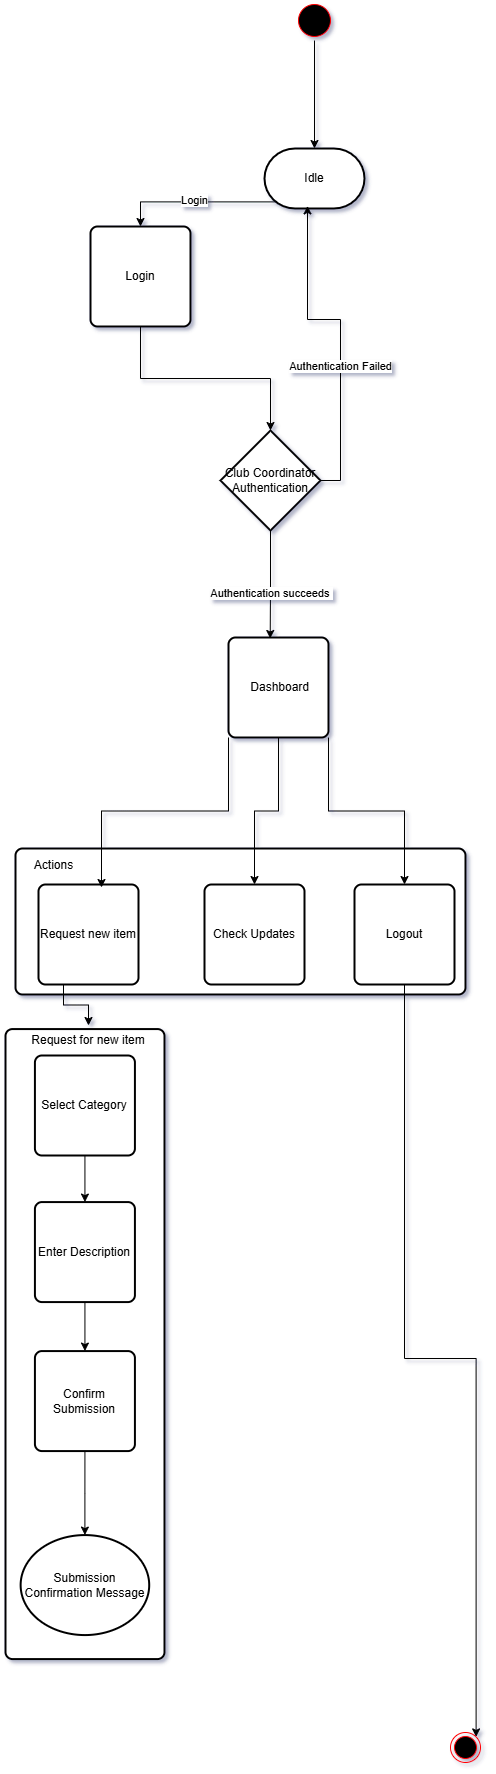

The diagram above was exported from draw.io. Its source (the exported page's mxGraphModel, read from the mxfile embedded in the PNG):
<mxGraphModel dx="1826" dy="1185" grid="0" gridSize="10" guides="1" tooltips="1" connect="1" arrows="1" fold="1" page="0" pageScale="1" pageWidth="850" pageHeight="1100" math="0" shadow="1">
  <root>
    <mxCell id="0" />
    <mxCell id="1" parent="0" />
    <mxCell id="yYGXFNO1V-ZtBMGJ8n_N-7" style="edgeStyle=orthogonalEdgeStyle;rounded=0;orthogonalLoop=1;jettySize=auto;html=1;exitX=0.5;exitY=1;exitDx=0;exitDy=0;" parent="1" source="y_sWD-JEh5Cgod3ZYhG4-1" target="yYGXFNO1V-ZtBMGJ8n_N-4" edge="1">
      <mxGeometry relative="1" as="geometry" />
    </mxCell>
    <mxCell id="y_sWD-JEh5Cgod3ZYhG4-1" value="" style="ellipse;html=1;shape=startState;fillColor=#000000;strokeColor=#ff0000;" parent="1" vertex="1">
      <mxGeometry x="196" y="-91" width="40" height="40" as="geometry" />
    </mxCell>
    <mxCell id="yYGXFNO1V-ZtBMGJ8n_N-9" style="edgeStyle=orthogonalEdgeStyle;rounded=0;orthogonalLoop=1;jettySize=auto;html=1;exitX=0.11;exitY=0.89;exitDx=0;exitDy=0;exitPerimeter=0;" parent="1" source="yYGXFNO1V-ZtBMGJ8n_N-4" target="yYGXFNO1V-ZtBMGJ8n_N-8" edge="1">
      <mxGeometry relative="1" as="geometry" />
    </mxCell>
    <mxCell id="yYGXFNO1V-ZtBMGJ8n_N-12" value="Login" style="edgeLabel;html=1;align=center;verticalAlign=middle;resizable=0;points=[];" parent="yYGXFNO1V-ZtBMGJ8n_N-9" vertex="1" connectable="0">
      <mxGeometry x="0.0315" y="-2" relative="1" as="geometry">
        <mxPoint as="offset" />
      </mxGeometry>
    </mxCell>
    <mxCell id="yYGXFNO1V-ZtBMGJ8n_N-4" value="Idle" style="strokeWidth=2;html=1;shape=mxgraph.flowchart.terminator;whiteSpace=wrap;" parent="1" vertex="1">
      <mxGeometry x="166" y="57" width="100" height="60" as="geometry" />
    </mxCell>
    <mxCell id="yYGXFNO1V-ZtBMGJ8n_N-10" style="edgeStyle=orthogonalEdgeStyle;rounded=0;orthogonalLoop=1;jettySize=auto;html=1;exitX=0.5;exitY=1;exitDx=0;exitDy=0;" parent="1" source="yYGXFNO1V-ZtBMGJ8n_N-8" target="yYGXFNO1V-ZtBMGJ8n_N-11" edge="1">
      <mxGeometry relative="1" as="geometry">
        <mxPoint x="139.8571428571429" y="360.7142857142858" as="targetPoint" />
      </mxGeometry>
    </mxCell>
    <mxCell id="yYGXFNO1V-ZtBMGJ8n_N-8" value="Login" style="rounded=1;whiteSpace=wrap;html=1;absoluteArcSize=1;arcSize=14;strokeWidth=2;" parent="1" vertex="1">
      <mxGeometry x="-8" y="135" width="100" height="100" as="geometry" />
    </mxCell>
    <mxCell id="yYGXFNO1V-ZtBMGJ8n_N-15" style="edgeStyle=orthogonalEdgeStyle;rounded=0;orthogonalLoop=1;jettySize=auto;html=1;exitX=0.5;exitY=1;exitDx=0;exitDy=0;exitPerimeter=0;entryX=0.417;entryY=0.01;entryDx=0;entryDy=0;entryPerimeter=0;" parent="1" source="yYGXFNO1V-ZtBMGJ8n_N-11" target="yYGXFNO1V-ZtBMGJ8n_N-16" edge="1">
      <mxGeometry relative="1" as="geometry">
        <mxPoint x="171.8571428571429" y="536.1428571428571" as="targetPoint" />
      </mxGeometry>
    </mxCell>
    <mxCell id="yYGXFNO1V-ZtBMGJ8n_N-17" value="Authentication succeeds&amp;nbsp;" style="edgeLabel;html=1;align=center;verticalAlign=middle;resizable=0;points=[];" parent="yYGXFNO1V-ZtBMGJ8n_N-15" vertex="1" connectable="0">
      <mxGeometry x="0.1666" y="1" relative="1" as="geometry">
        <mxPoint as="offset" />
      </mxGeometry>
    </mxCell>
    <mxCell id="yYGXFNO1V-ZtBMGJ8n_N-11" value="Club Coordinator Authentication" style="strokeWidth=2;html=1;shape=mxgraph.flowchart.decision;whiteSpace=wrap;" parent="1" vertex="1">
      <mxGeometry x="121.99714285714289" y="339.0042857142858" width="100" height="100" as="geometry" />
    </mxCell>
    <mxCell id="yYGXFNO1V-ZtBMGJ8n_N-13" style="edgeStyle=orthogonalEdgeStyle;rounded=0;orthogonalLoop=1;jettySize=auto;html=1;exitX=1;exitY=0.5;exitDx=0;exitDy=0;exitPerimeter=0;entryX=0.43;entryY=0.957;entryDx=0;entryDy=0;entryPerimeter=0;" parent="1" source="yYGXFNO1V-ZtBMGJ8n_N-11" target="yYGXFNO1V-ZtBMGJ8n_N-4" edge="1">
      <mxGeometry relative="1" as="geometry" />
    </mxCell>
    <mxCell id="yYGXFNO1V-ZtBMGJ8n_N-14" value="Authentication Failed" style="edgeLabel;html=1;align=center;verticalAlign=middle;resizable=0;points=[];" parent="yYGXFNO1V-ZtBMGJ8n_N-13" vertex="1" connectable="0">
      <mxGeometry x="-0.1783" y="1" relative="1" as="geometry">
        <mxPoint as="offset" />
      </mxGeometry>
    </mxCell>
    <mxCell id="yYGXFNO1V-ZtBMGJ8n_N-18" value="" style="rounded=1;whiteSpace=wrap;html=1;absoluteArcSize=1;arcSize=14;strokeWidth=2;" parent="1" vertex="1">
      <mxGeometry x="-83" y="757" width="450" height="146" as="geometry" />
    </mxCell>
    <mxCell id="8obg8ApnVDrmoj66XjRN-3" style="edgeStyle=orthogonalEdgeStyle;rounded=0;orthogonalLoop=1;jettySize=auto;html=1;exitX=0.5;exitY=1;exitDx=0;exitDy=0;entryX=0.5;entryY=0;entryDx=0;entryDy=0;" edge="1" parent="1" source="yYGXFNO1V-ZtBMGJ8n_N-16" target="yYGXFNO1V-ZtBMGJ8n_N-22">
      <mxGeometry relative="1" as="geometry" />
    </mxCell>
    <mxCell id="8obg8ApnVDrmoj66XjRN-4" style="edgeStyle=orthogonalEdgeStyle;rounded=0;orthogonalLoop=1;jettySize=auto;html=1;exitX=1;exitY=1;exitDx=0;exitDy=0;" edge="1" parent="1" source="yYGXFNO1V-ZtBMGJ8n_N-16" target="yYGXFNO1V-ZtBMGJ8n_N-23">
      <mxGeometry relative="1" as="geometry" />
    </mxCell>
    <mxCell id="yYGXFNO1V-ZtBMGJ8n_N-16" value="&amp;nbsp;Dashboard" style="rounded=1;whiteSpace=wrap;html=1;absoluteArcSize=1;arcSize=14;strokeWidth=2;" parent="1" vertex="1">
      <mxGeometry x="130" y="546" width="100" height="100" as="geometry" />
    </mxCell>
    <mxCell id="yYGXFNO1V-ZtBMGJ8n_N-19" value="Actions" style="text;html=1;align=center;verticalAlign=middle;resizable=0;points=[];autosize=1;strokeColor=none;fillColor=none;" parent="1" vertex="1">
      <mxGeometry x="-73.57" y="761" width="57" height="26" as="geometry" />
    </mxCell>
    <mxCell id="yYGXFNO1V-ZtBMGJ8n_N-83" style="edgeStyle=orthogonalEdgeStyle;rounded=0;orthogonalLoop=1;jettySize=auto;html=1;exitX=0.25;exitY=1;exitDx=0;exitDy=0;" parent="1" source="yYGXFNO1V-ZtBMGJ8n_N-21" target="yYGXFNO1V-ZtBMGJ8n_N-82" edge="1">
      <mxGeometry relative="1" as="geometry" />
    </mxCell>
    <mxCell id="yYGXFNO1V-ZtBMGJ8n_N-21" value="Request new item" style="rounded=1;whiteSpace=wrap;html=1;absoluteArcSize=1;arcSize=14;strokeWidth=2;" parent="1" vertex="1">
      <mxGeometry x="-60" y="793" width="100" height="100" as="geometry" />
    </mxCell>
    <mxCell id="8obg8ApnVDrmoj66XjRN-5" style="edgeStyle=orthogonalEdgeStyle;rounded=0;orthogonalLoop=1;jettySize=auto;html=1;exitX=0.5;exitY=1;exitDx=0;exitDy=0;entryX=1;entryY=0;entryDx=0;entryDy=0;" edge="1" parent="1" source="yYGXFNO1V-ZtBMGJ8n_N-23" target="yYGXFNO1V-ZtBMGJ8n_N-54">
      <mxGeometry relative="1" as="geometry" />
    </mxCell>
    <mxCell id="yYGXFNO1V-ZtBMGJ8n_N-23" value="Logout" style="rounded=1;whiteSpace=wrap;html=1;absoluteArcSize=1;arcSize=14;strokeWidth=2;" parent="1" vertex="1">
      <mxGeometry x="256" y="793" width="100" height="100" as="geometry" />
    </mxCell>
    <mxCell id="yYGXFNO1V-ZtBMGJ8n_N-22" value="Check Updates" style="rounded=1;whiteSpace=wrap;html=1;absoluteArcSize=1;arcSize=14;strokeWidth=2;" parent="1" vertex="1">
      <mxGeometry x="106" y="793" width="100" height="100" as="geometry" />
    </mxCell>
    <mxCell id="yYGXFNO1V-ZtBMGJ8n_N-54" value="" style="ellipse;html=1;shape=endState;fillColor=#000000;strokeColor=#ff0000;" parent="1" vertex="1">
      <mxGeometry x="352" y="1641" width="30" height="30" as="geometry" />
    </mxCell>
    <mxCell id="yYGXFNO1V-ZtBMGJ8n_N-74" value="" style="rounded=1;whiteSpace=wrap;html=1;absoluteArcSize=1;arcSize=14;strokeWidth=2;" parent="1" vertex="1">
      <mxGeometry x="-93" y="937.5700000000002" width="159" height="630" as="geometry" />
    </mxCell>
    <mxCell id="yYGXFNO1V-ZtBMGJ8n_N-75" style="edgeStyle=orthogonalEdgeStyle;rounded=0;orthogonalLoop=1;jettySize=auto;html=1;exitX=0.5;exitY=1;exitDx=0;exitDy=0;" parent="1" source="yYGXFNO1V-ZtBMGJ8n_N-76" target="yYGXFNO1V-ZtBMGJ8n_N-78" edge="1">
      <mxGeometry relative="1" as="geometry">
        <mxPoint x="-13.571428571428214" y="1154.5700000000002" as="targetPoint" />
      </mxGeometry>
    </mxCell>
    <mxCell id="yYGXFNO1V-ZtBMGJ8n_N-76" value="Select Category" style="rounded=1;whiteSpace=wrap;html=1;absoluteArcSize=1;arcSize=14;strokeWidth=2;" parent="1" vertex="1">
      <mxGeometry x="-63.571428571428555" y="963.9985714285713" width="100" height="100" as="geometry" />
    </mxCell>
    <mxCell id="yYGXFNO1V-ZtBMGJ8n_N-77" style="edgeStyle=orthogonalEdgeStyle;rounded=0;orthogonalLoop=1;jettySize=auto;html=1;exitX=0.5;exitY=1;exitDx=0;exitDy=0;" parent="1" source="yYGXFNO1V-ZtBMGJ8n_N-78" target="yYGXFNO1V-ZtBMGJ8n_N-80" edge="1">
      <mxGeometry relative="1" as="geometry">
        <mxPoint x="-13.400000000000091" y="1273.9700000000003" as="targetPoint" />
      </mxGeometry>
    </mxCell>
    <mxCell id="yYGXFNO1V-ZtBMGJ8n_N-78" value="Enter Description" style="rounded=1;whiteSpace=wrap;html=1;absoluteArcSize=1;arcSize=14;strokeWidth=2;" parent="1" vertex="1">
      <mxGeometry x="-63.571428571428214" y="1110.5700000000002" width="100" height="100" as="geometry" />
    </mxCell>
    <mxCell id="yYGXFNO1V-ZtBMGJ8n_N-79" style="edgeStyle=orthogonalEdgeStyle;rounded=0;orthogonalLoop=1;jettySize=auto;html=1;exitX=0.5;exitY=1;exitDx=0;exitDy=0;" parent="1" source="yYGXFNO1V-ZtBMGJ8n_N-80" target="yYGXFNO1V-ZtBMGJ8n_N-81" edge="1">
      <mxGeometry relative="1" as="geometry">
        <mxPoint x="-13.400000000000091" y="1425.17" as="targetPoint" />
      </mxGeometry>
    </mxCell>
    <mxCell id="yYGXFNO1V-ZtBMGJ8n_N-80" value="Confirm Submission" style="rounded=1;whiteSpace=wrap;html=1;absoluteArcSize=1;arcSize=14;strokeWidth=2;" parent="1" vertex="1">
      <mxGeometry x="-63.57000000000011" y="1259.5700000000002" width="100" height="100" as="geometry" />
    </mxCell>
    <mxCell id="yYGXFNO1V-ZtBMGJ8n_N-81" value="Submission Confirmation Message" style="strokeWidth=2;html=1;shape=mxgraph.flowchart.start_2;whiteSpace=wrap;" parent="1" vertex="1">
      <mxGeometry x="-77.86000000000001" y="1443.5700000000002" width="128.57" height="100" as="geometry" />
    </mxCell>
    <mxCell id="yYGXFNO1V-ZtBMGJ8n_N-82" value="Request for new item" style="text;html=1;align=center;verticalAlign=middle;whiteSpace=wrap;rounded=0;" parent="1" vertex="1">
      <mxGeometry x="-98" y="934" width="176" height="30" as="geometry" />
    </mxCell>
    <mxCell id="8obg8ApnVDrmoj66XjRN-2" style="edgeStyle=orthogonalEdgeStyle;rounded=0;orthogonalLoop=1;jettySize=auto;html=1;exitX=0;exitY=1;exitDx=0;exitDy=0;entryX=0.63;entryY=0.03;entryDx=0;entryDy=0;entryPerimeter=0;" edge="1" parent="1" source="yYGXFNO1V-ZtBMGJ8n_N-16" target="yYGXFNO1V-ZtBMGJ8n_N-21">
      <mxGeometry relative="1" as="geometry" />
    </mxCell>
  </root>
</mxGraphModel>